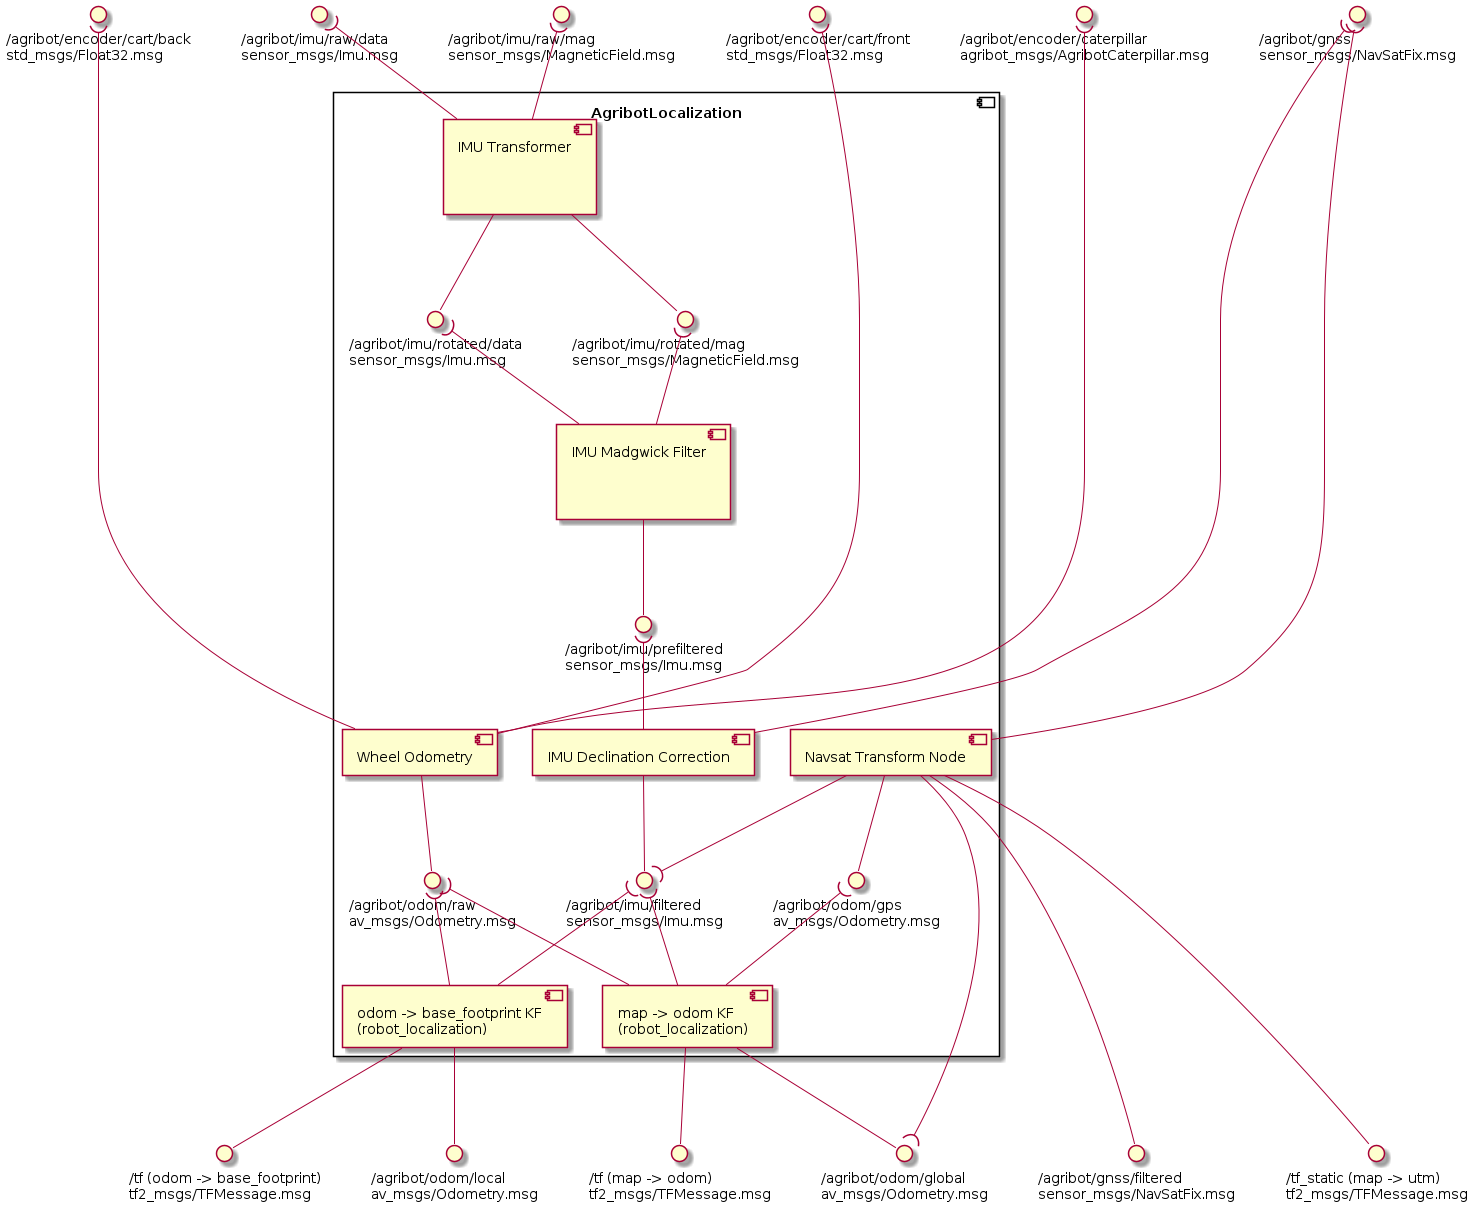

The diagram above was rendered by PlantUML. Its source (embedded in the PNG):
@startuml agribot_localization

' External input interfaces
interface "/agribot/imu/raw/data\nsensor_msgs/Imu.msg" as imu_raw
interface "/agribot/imu/raw/mag\nsensor_msgs/MagneticField.msg" as mag_raw
interface "/agribot/encoder/caterpillar\nagribot_msgs/AgribotCaterpillar.msg" as encoder_caterpillar
interface "/agribot/encoder/cart/front\nstd_msgs/Float32.msg" as encoder_cart_front
interface "/agribot/encoder/cart/back\nstd_msgs/Float32.msg" as encoder_cart_back
interface "/agribot/gnss\nsensor_msgs/NavSatFix.msg" as gnss

' External output interfaces
interface "/agribot/gnss/filtered\nsensor_msgs/NavSatFix.msg" as gnss_filtered
interface "/agribot/odom/global\nav_msgs/Odometry.msg" as odom_global
interface "/tf (odom -> base_footprint)\ntf2_msgs/TFMessage.msg" as odom_base_tf
interface "/agribot/odom/local\nav_msgs/Odometry.msg" as odom_local
interface "/tf (map -> odom)\ntf2_msgs/TFMessage.msg" as map_odom_tf
interface "/tf_static (map -> utm)\ntf2_msgs/TFMessage.msg" as map_utm_tf


component AgribotLocalization {

  ' Components
  [IMU Transformer\n\n\n] as Transformer
  [IMU Madgwick Filter\n\n\n] as Madgwick
  [IMU Declination Correction] as Declination
  [Wheel Odometry] as WheelOdometry
  [Navsat Transform Node] as NavsatTransform
  [odom -> base_footprint KF\n(robot_localization)] as LocalKf
  [map -> odom KF\n(robot_localization)] as GlobalKf

  ' Interfaces
  interface "/agribot/imu/rotated/data\nsensor_msgs/Imu.msg" as imu_rotated
  interface "/agribot/imu/rotated/mag\nsensor_msgs/MagneticField.msg" as mag_rotated
  interface "/agribot/imu/prefiltered\nsensor_msgs/Imu.msg" as imu_prefiltered
  interface "/agribot/imu/filtered\nsensor_msgs/Imu.msg" as imu_filtered
  interface "/agribot/odom/raw\nav_msgs/Odometry.msg" as odom_raw
  interface "/agribot/odom/gps\nav_msgs/Odometry.msg" as odom_gps

  ''' Internal connections '''
  ' Transformer
  Transformer -- mag_rotated
  Transformer -- imu_rotated

  ' Madgwick
  imu_rotated )-- Madgwick
  mag_rotated )-- Madgwick
  Madgwick -- imu_prefiltered

  ' Declination
  imu_prefiltered )-- Declination
  Declination -up-----( gnss
  Declination -- imu_filtered

  ' Wheel odometry
  WheelOdometry -- odom_raw

  ' Navsat transform
  NavsatTransform --( imu_filtered
  NavsatTransform -up-----( gnss
  NavsatTransform --( odom_global
  NavsatTransform -- odom_gps

  ' Local KF
  LocalKf -up-( imu_filtered
  LocalKf -up-( odom_raw

  ' Global KF
  GlobalKf -up-( imu_filtered
  GlobalKf -up-( odom_raw
  GlobalKf -up-( odom_gps

}

''' External connections '''
' Transformer
Transformer -up-( mag_raw
Transformer -up-( imu_raw

' Wheel odometry
WheelOdometry -up-----( encoder_caterpillar
WheelOdometry -up-----( encoder_cart_front
WheelOdometry -up-----( encoder_cart_back

' Navsat transform
NavsatTransform --down-- map_utm_tf
NavsatTransform --down-- gnss_filtered

' Local KF
LocalKf -down- odom_base_tf
LocalKf -down- odom_local

' Global KF
GlobalKf -down- map_odom_tf
GlobalKf -down- odom_global

@enduml